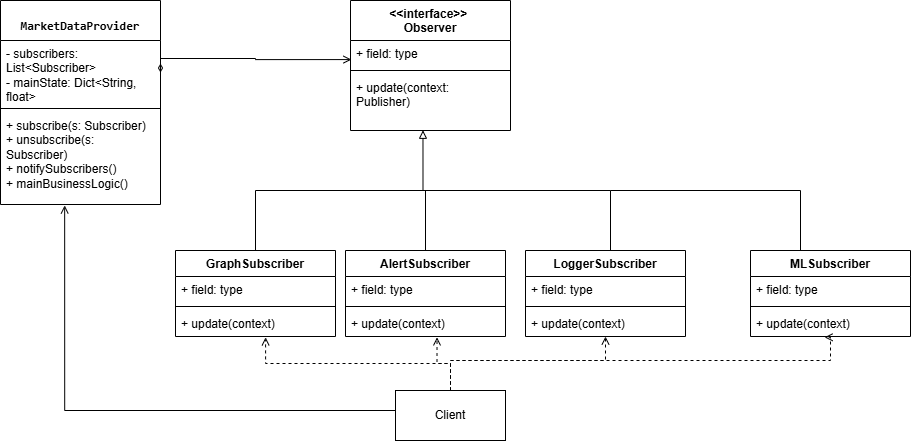

The diagram above was exported from draw.io. Its source (the exported page's mxGraphModel, read from the mxfile embedded in the PNG):
<mxGraphModel dx="1461" dy="810" grid="1" gridSize="10" guides="1" tooltips="1" connect="1" arrows="1" fold="1" page="1" pageScale="1" pageWidth="827" pageHeight="1169" math="0" shadow="0">
  <root>
    <mxCell id="0" />
    <mxCell id="1" parent="0" />
    <mxCell id="om5j-UeHOX_9JvkAI3TC-14" edge="1" parent="1" source="om5j-UeHOX_9JvkAI3TC-1" style="edgeStyle=orthogonalEdgeStyle;rounded=0;orthogonalLoop=1;jettySize=auto;html=1;entryX=0.453;entryY=0.996;entryDx=0;entryDy=0;entryPerimeter=0;endArrow=block;endFill=0;curved=0;" target="om5j-UeHOX_9JvkAI3TC-12">
      <mxGeometry relative="1" as="geometry" />
    </mxCell>
    <mxCell id="om5j-UeHOX_9JvkAI3TC-1" parent="1" style="swimlane;fontStyle=1;align=center;verticalAlign=top;childLayout=stackLayout;horizontal=1;startSize=26;horizontalStack=0;resizeParent=1;resizeParentMax=0;resizeLast=0;collapsible=1;marginBottom=0;whiteSpace=wrap;html=1;" value="GraphSubscriber" vertex="1">
      <mxGeometry height="86" width="160" x="305" y="380" as="geometry" />
    </mxCell>
    <mxCell id="om5j-UeHOX_9JvkAI3TC-2" parent="om5j-UeHOX_9JvkAI3TC-1" style="text;strokeColor=none;fillColor=none;align=left;verticalAlign=top;spacingLeft=4;spacingRight=4;overflow=hidden;rotatable=0;points=[[0,0.5],[1,0.5]];portConstraint=eastwest;whiteSpace=wrap;html=1;" value="+ field: type" vertex="1">
      <mxGeometry height="26" width="160" y="26" as="geometry" />
    </mxCell>
    <mxCell id="om5j-UeHOX_9JvkAI3TC-3" parent="om5j-UeHOX_9JvkAI3TC-1" style="line;strokeWidth=1;fillColor=none;align=left;verticalAlign=middle;spacingTop=-1;spacingLeft=3;spacingRight=3;rotatable=0;labelPosition=right;points=[];portConstraint=eastwest;strokeColor=inherit;" value="" vertex="1">
      <mxGeometry height="8" width="160" y="52" as="geometry" />
    </mxCell>
    <mxCell id="om5j-UeHOX_9JvkAI3TC-4" parent="om5j-UeHOX_9JvkAI3TC-1" style="text;strokeColor=none;fillColor=none;align=left;verticalAlign=top;spacingLeft=4;spacingRight=4;overflow=hidden;rotatable=0;points=[[0,0.5],[1,0.5]];portConstraint=eastwest;whiteSpace=wrap;html=1;" value="+ update(context)" vertex="1">
      <mxGeometry height="26" width="160" y="60" as="geometry" />
    </mxCell>
    <mxCell id="om5j-UeHOX_9JvkAI3TC-5" parent="1" style="swimlane;fontStyle=1;align=center;verticalAlign=top;childLayout=stackLayout;horizontal=1;startSize=40;horizontalStack=0;resizeParent=1;resizeParentMax=0;resizeLast=0;collapsible=1;marginBottom=0;whiteSpace=wrap;html=1;" value="&lt;pre class=&quot;overflow-visible! px-0!&quot; data-start=&quot;316&quot; data-end=&quot;358&quot;&gt;&lt;div class=&quot;relative w-full mt-4 mb-1&quot;&gt;&lt;div class=&quot;&quot;&gt;&lt;div class=&quot;relative&quot;&gt;&lt;div class=&quot;h-full min-h-0 min-w-0&quot;&gt;&lt;div class=&quot;h-full min-h-0 min-w-0&quot;&gt;&lt;div class=&quot;border border-token-border-light border-radius-3xl corner-superellipse/1.1 rounded-3xl&quot;&gt;&lt;div class=&quot;h-full w-full border-radius-3xl bg-token-bg-elevated-secondary corner-superellipse/1.1 overflow-clip rounded-3xl lxnfua_clipPathFallback&quot;&gt;&lt;div class=&quot;w-full overflow-x-hidden overflow-y-auto pe-11 pt-3&quot;&gt;&lt;div class=&quot;relative z-0 flex max-w-full&quot;&gt;&lt;div id=&quot;code-block-viewer&quot; dir=&quot;ltr&quot; class=&quot;q9tKkq_viewer cm-editor z-10 light:cm-light dark:cm-light flex h-full w-full flex-col items-stretch ͼ5 ͼj&quot;&gt;&lt;div class=&quot;cm-scroller&quot;&gt;&lt;div class=&quot;cm-content q9tKkq_readonly&quot;&gt;MarketDataProvider&lt;/div&gt;&lt;/div&gt;&lt;/div&gt;&lt;/div&gt;&lt;/div&gt;&lt;/div&gt;&lt;/div&gt;&lt;/div&gt;&lt;/div&gt;&lt;/div&gt;&lt;/div&gt;&lt;/div&gt;&lt;/pre&gt;&lt;p data-start=&quot;360&quot; data-end=&quot;435&quot;&gt;&lt;/p&gt;" vertex="1">
      <mxGeometry height="204" width="160" x="130" y="130" as="geometry" />
    </mxCell>
    <mxCell id="om5j-UeHOX_9JvkAI3TC-6" parent="om5j-UeHOX_9JvkAI3TC-5" style="text;strokeColor=none;fillColor=none;align=left;verticalAlign=top;spacingLeft=4;spacingRight=4;overflow=hidden;rotatable=0;points=[[0,0.5],[1,0.5]];portConstraint=eastwest;whiteSpace=wrap;html=1;" value="- subscribers: List&amp;lt;Subscriber&amp;gt;&lt;br&gt;- mainState: Dict&amp;lt;String, float&amp;gt;" vertex="1">
      <mxGeometry height="64" width="160" y="40" as="geometry" />
    </mxCell>
    <mxCell id="om5j-UeHOX_9JvkAI3TC-7" parent="om5j-UeHOX_9JvkAI3TC-5" style="line;strokeWidth=1;fillColor=none;align=left;verticalAlign=middle;spacingTop=-1;spacingLeft=3;spacingRight=3;rotatable=0;labelPosition=right;points=[];portConstraint=eastwest;strokeColor=inherit;" value="" vertex="1">
      <mxGeometry height="8" width="160" y="104" as="geometry" />
    </mxCell>
    <mxCell id="om5j-UeHOX_9JvkAI3TC-8" parent="om5j-UeHOX_9JvkAI3TC-5" style="text;strokeColor=none;fillColor=none;align=left;verticalAlign=top;spacingLeft=4;spacingRight=4;overflow=hidden;rotatable=0;points=[[0,0.5],[1,0.5]];portConstraint=eastwest;whiteSpace=wrap;html=1;" value="+ subscribe(s: Subscriber)&lt;br&gt;+ unsubscribe(s: Subscriber)&lt;br&gt;+ notifySubscribers()&lt;br&gt;+ mainBusinessLogic()" vertex="1">
      <mxGeometry height="92" width="160" y="112" as="geometry" />
    </mxCell>
    <mxCell id="om5j-UeHOX_9JvkAI3TC-9" parent="1" style="swimlane;fontStyle=1;align=center;verticalAlign=top;childLayout=stackLayout;horizontal=1;startSize=40;horizontalStack=0;resizeParent=1;resizeParentMax=0;resizeLast=0;collapsible=1;marginBottom=0;whiteSpace=wrap;html=1;" value="&amp;lt;&amp;lt;interface&amp;gt;&amp;gt;&amp;nbsp;&lt;div&gt;Observer&lt;/div&gt;" vertex="1">
      <mxGeometry height="130" width="160" x="480" y="130" as="geometry" />
    </mxCell>
    <mxCell id="om5j-UeHOX_9JvkAI3TC-10" parent="om5j-UeHOX_9JvkAI3TC-9" style="text;strokeColor=none;fillColor=none;align=left;verticalAlign=top;spacingLeft=4;spacingRight=4;overflow=hidden;rotatable=0;points=[[0,0.5],[1,0.5]];portConstraint=eastwest;whiteSpace=wrap;html=1;" value="+ field: type" vertex="1">
      <mxGeometry height="26" width="160" y="40" as="geometry" />
    </mxCell>
    <mxCell id="om5j-UeHOX_9JvkAI3TC-11" parent="om5j-UeHOX_9JvkAI3TC-9" style="line;strokeWidth=1;fillColor=none;align=left;verticalAlign=middle;spacingTop=-1;spacingLeft=3;spacingRight=3;rotatable=0;labelPosition=right;points=[];portConstraint=eastwest;strokeColor=inherit;" value="" vertex="1">
      <mxGeometry height="8" width="160" y="66" as="geometry" />
    </mxCell>
    <mxCell id="om5j-UeHOX_9JvkAI3TC-12" parent="om5j-UeHOX_9JvkAI3TC-9" style="text;strokeColor=none;fillColor=none;align=left;verticalAlign=top;spacingLeft=4;spacingRight=4;overflow=hidden;rotatable=0;points=[[0,0.5],[1,0.5]];portConstraint=eastwest;whiteSpace=wrap;html=1;" value="+ update(context: Publisher)" vertex="1">
      <mxGeometry height="56" width="160" y="74" as="geometry" />
    </mxCell>
    <mxCell id="om5j-UeHOX_9JvkAI3TC-23" edge="1" parent="1" source="om5j-UeHOX_9JvkAI3TC-15" style="edgeStyle=orthogonalEdgeStyle;rounded=0;orthogonalLoop=1;jettySize=auto;html=1;endArrow=none;endFill=0;">
      <mxGeometry relative="1" as="geometry">
        <Array as="points">
          <mxPoint x="555" y="320" />
        </Array>
        <mxPoint x="580" y="320" as="targetPoint" />
      </mxGeometry>
    </mxCell>
    <mxCell id="om5j-UeHOX_9JvkAI3TC-15" parent="1" style="swimlane;fontStyle=1;align=center;verticalAlign=top;childLayout=stackLayout;horizontal=1;startSize=26;horizontalStack=0;resizeParent=1;resizeParentMax=0;resizeLast=0;collapsible=1;marginBottom=0;whiteSpace=wrap;html=1;" value="AlertSubscriber" vertex="1">
      <mxGeometry height="86" width="160" x="475" y="380" as="geometry" />
    </mxCell>
    <mxCell id="om5j-UeHOX_9JvkAI3TC-16" parent="om5j-UeHOX_9JvkAI3TC-15" style="text;strokeColor=none;fillColor=none;align=left;verticalAlign=top;spacingLeft=4;spacingRight=4;overflow=hidden;rotatable=0;points=[[0,0.5],[1,0.5]];portConstraint=eastwest;whiteSpace=wrap;html=1;" value="+ field: type" vertex="1">
      <mxGeometry height="26" width="160" y="26" as="geometry" />
    </mxCell>
    <mxCell id="om5j-UeHOX_9JvkAI3TC-17" parent="om5j-UeHOX_9JvkAI3TC-15" style="line;strokeWidth=1;fillColor=none;align=left;verticalAlign=middle;spacingTop=-1;spacingLeft=3;spacingRight=3;rotatable=0;labelPosition=right;points=[];portConstraint=eastwest;strokeColor=inherit;" value="" vertex="1">
      <mxGeometry height="8" width="160" y="52" as="geometry" />
    </mxCell>
    <mxCell id="om5j-UeHOX_9JvkAI3TC-18" parent="om5j-UeHOX_9JvkAI3TC-15" style="text;strokeColor=none;fillColor=none;align=left;verticalAlign=top;spacingLeft=4;spacingRight=4;overflow=hidden;rotatable=0;points=[[0,0.5],[1,0.5]];portConstraint=eastwest;whiteSpace=wrap;html=1;" value="+ update(context)" vertex="1">
      <mxGeometry height="26" width="160" y="60" as="geometry" />
    </mxCell>
    <mxCell id="om5j-UeHOX_9JvkAI3TC-24" edge="1" parent="1" source="om5j-UeHOX_9JvkAI3TC-19" style="edgeStyle=orthogonalEdgeStyle;rounded=0;orthogonalLoop=1;jettySize=auto;html=1;endArrow=none;endFill=0;">
      <mxGeometry relative="1" as="geometry">
        <Array as="points">
          <mxPoint x="740" y="320" />
        </Array>
        <mxPoint x="550" y="320" as="targetPoint" />
      </mxGeometry>
    </mxCell>
    <mxCell id="om5j-UeHOX_9JvkAI3TC-19" parent="1" style="swimlane;fontStyle=1;align=center;verticalAlign=top;childLayout=stackLayout;horizontal=1;startSize=26;horizontalStack=0;resizeParent=1;resizeParentMax=0;resizeLast=0;collapsible=1;marginBottom=0;whiteSpace=wrap;html=1;" value="LoggerSubscriber" vertex="1">
      <mxGeometry height="86" width="160" x="655" y="380" as="geometry" />
    </mxCell>
    <mxCell id="om5j-UeHOX_9JvkAI3TC-20" parent="om5j-UeHOX_9JvkAI3TC-19" style="text;strokeColor=none;fillColor=none;align=left;verticalAlign=top;spacingLeft=4;spacingRight=4;overflow=hidden;rotatable=0;points=[[0,0.5],[1,0.5]];portConstraint=eastwest;whiteSpace=wrap;html=1;" value="+ field: type" vertex="1">
      <mxGeometry height="26" width="160" y="26" as="geometry" />
    </mxCell>
    <mxCell id="om5j-UeHOX_9JvkAI3TC-21" parent="om5j-UeHOX_9JvkAI3TC-19" style="line;strokeWidth=1;fillColor=none;align=left;verticalAlign=middle;spacingTop=-1;spacingLeft=3;spacingRight=3;rotatable=0;labelPosition=right;points=[];portConstraint=eastwest;strokeColor=inherit;" value="" vertex="1">
      <mxGeometry height="8" width="160" y="52" as="geometry" />
    </mxCell>
    <mxCell id="om5j-UeHOX_9JvkAI3TC-22" parent="om5j-UeHOX_9JvkAI3TC-19" style="text;strokeColor=none;fillColor=none;align=left;verticalAlign=top;spacingLeft=4;spacingRight=4;overflow=hidden;rotatable=0;points=[[0,0.5],[1,0.5]];portConstraint=eastwest;whiteSpace=wrap;html=1;" value="+ update(context)" vertex="1">
      <mxGeometry height="26" width="160" y="60" as="geometry" />
    </mxCell>
    <mxCell id="om5j-UeHOX_9JvkAI3TC-25" edge="1" parent="1" source="om5j-UeHOX_9JvkAI3TC-6" style="edgeStyle=orthogonalEdgeStyle;rounded=0;orthogonalLoop=1;jettySize=auto;html=1;exitX=1;exitY=0.5;exitDx=0;exitDy=0;entryX=0.006;entryY=0.734;entryDx=0;entryDy=0;entryPerimeter=0;endArrow=open;endFill=0;startArrow=diamondThin;startFill=0;" target="om5j-UeHOX_9JvkAI3TC-10">
      <mxGeometry relative="1" as="geometry">
        <Array as="points">
          <mxPoint x="385" y="188" />
          <mxPoint x="385" y="189" />
        </Array>
      </mxGeometry>
    </mxCell>
    <mxCell id="om5j-UeHOX_9JvkAI3TC-30" edge="1" parent="1" source="om5j-UeHOX_9JvkAI3TC-26" style="edgeStyle=orthogonalEdgeStyle;rounded=0;orthogonalLoop=1;jettySize=auto;html=1;entryX=0.5;entryY=1;entryDx=0;entryDy=0;dashed=1;endArrow=open;endFill=0;" target="om5j-UeHOX_9JvkAI3TC-19">
      <mxGeometry relative="1" as="geometry">
        <Array as="points">
          <mxPoint x="580" y="490" />
          <mxPoint x="735" y="490" />
        </Array>
      </mxGeometry>
    </mxCell>
    <mxCell id="om5j-UeHOX_9JvkAI3TC-26" parent="1" style="html=1;whiteSpace=wrap;" value="Client" vertex="1">
      <mxGeometry height="50" width="110" x="525" y="520" as="geometry" />
    </mxCell>
    <mxCell id="om5j-UeHOX_9JvkAI3TC-27" edge="1" parent="1" source="om5j-UeHOX_9JvkAI3TC-26" style="edgeStyle=orthogonalEdgeStyle;rounded=0;orthogonalLoop=1;jettySize=auto;html=1;entryX=0.401;entryY=1.01;entryDx=0;entryDy=0;entryPerimeter=0;endArrow=open;endFill=0;" target="om5j-UeHOX_9JvkAI3TC-8">
      <mxGeometry relative="1" as="geometry">
        <Array as="points">
          <mxPoint x="194" y="540" />
        </Array>
      </mxGeometry>
    </mxCell>
    <mxCell id="om5j-UeHOX_9JvkAI3TC-28" edge="1" parent="1" source="om5j-UeHOX_9JvkAI3TC-26" style="edgeStyle=orthogonalEdgeStyle;rounded=0;orthogonalLoop=1;jettySize=auto;html=1;entryX=0.563;entryY=1.032;entryDx=0;entryDy=0;entryPerimeter=0;dashed=1;endArrow=open;endFill=0;" target="om5j-UeHOX_9JvkAI3TC-4">
      <mxGeometry relative="1" as="geometry" />
    </mxCell>
    <mxCell id="om5j-UeHOX_9JvkAI3TC-29" edge="1" parent="1" source="om5j-UeHOX_9JvkAI3TC-26" style="edgeStyle=orthogonalEdgeStyle;rounded=0;orthogonalLoop=1;jettySize=auto;html=1;entryX=0.572;entryY=1.032;entryDx=0;entryDy=0;entryPerimeter=0;dashed=1;endArrow=open;endFill=0;" target="om5j-UeHOX_9JvkAI3TC-18">
      <mxGeometry relative="1" as="geometry" />
    </mxCell>
    <mxCell id="om5j-UeHOX_9JvkAI3TC-31" parent="1" style="swimlane;fontStyle=1;align=center;verticalAlign=top;childLayout=stackLayout;horizontal=1;startSize=26;horizontalStack=0;resizeParent=1;resizeParentMax=0;resizeLast=0;collapsible=1;marginBottom=0;whiteSpace=wrap;html=1;" value="MLSubscriber" vertex="1">
      <mxGeometry height="86" width="160" x="880" y="380" as="geometry" />
    </mxCell>
    <mxCell id="om5j-UeHOX_9JvkAI3TC-32" parent="om5j-UeHOX_9JvkAI3TC-31" style="text;strokeColor=none;fillColor=none;align=left;verticalAlign=top;spacingLeft=4;spacingRight=4;overflow=hidden;rotatable=0;points=[[0,0.5],[1,0.5]];portConstraint=eastwest;whiteSpace=wrap;html=1;" value="+ field: type" vertex="1">
      <mxGeometry height="26" width="160" y="26" as="geometry" />
    </mxCell>
    <mxCell id="om5j-UeHOX_9JvkAI3TC-33" parent="om5j-UeHOX_9JvkAI3TC-31" style="line;strokeWidth=1;fillColor=none;align=left;verticalAlign=middle;spacingTop=-1;spacingLeft=3;spacingRight=3;rotatable=0;labelPosition=right;points=[];portConstraint=eastwest;strokeColor=inherit;" value="" vertex="1">
      <mxGeometry height="8" width="160" y="52" as="geometry" />
    </mxCell>
    <mxCell id="om5j-UeHOX_9JvkAI3TC-34" parent="om5j-UeHOX_9JvkAI3TC-31" style="text;strokeColor=none;fillColor=none;align=left;verticalAlign=top;spacingLeft=4;spacingRight=4;overflow=hidden;rotatable=0;points=[[0,0.5],[1,0.5]];portConstraint=eastwest;whiteSpace=wrap;html=1;" value="+ update(context)" vertex="1">
      <mxGeometry height="26" width="160" y="60" as="geometry" />
    </mxCell>
    <mxCell id="om5j-UeHOX_9JvkAI3TC-35" edge="1" parent="1" style="edgeStyle=orthogonalEdgeStyle;rounded=0;orthogonalLoop=1;jettySize=auto;html=1;endArrow=none;endFill=0;">
      <mxGeometry relative="1" as="geometry">
        <Array as="points">
          <mxPoint x="930" y="320" />
        </Array>
        <mxPoint x="930" y="380" as="sourcePoint" />
        <mxPoint x="740" y="320" as="targetPoint" />
      </mxGeometry>
    </mxCell>
    <mxCell id="om5j-UeHOX_9JvkAI3TC-36" edge="1" parent="1" source="om5j-UeHOX_9JvkAI3TC-26" style="edgeStyle=orthogonalEdgeStyle;rounded=0;orthogonalLoop=1;jettySize=auto;html=1;entryX=0.463;entryY=1.032;entryDx=0;entryDy=0;dashed=1;endArrow=open;endFill=0;entryPerimeter=0;exitX=0.5;exitY=0;exitDx=0;exitDy=0;" target="om5j-UeHOX_9JvkAI3TC-34">
      <mxGeometry relative="1" as="geometry">
        <Array as="points">
          <mxPoint x="580" y="490" />
          <mxPoint x="960" y="490" />
          <mxPoint x="960" y="467" />
        </Array>
        <mxPoint x="670" y="660" as="sourcePoint" />
        <mxPoint x="992.1999999999998" y="570.0000000000002" as="targetPoint" />
      </mxGeometry>
    </mxCell>
  </root>
</mxGraphModel>